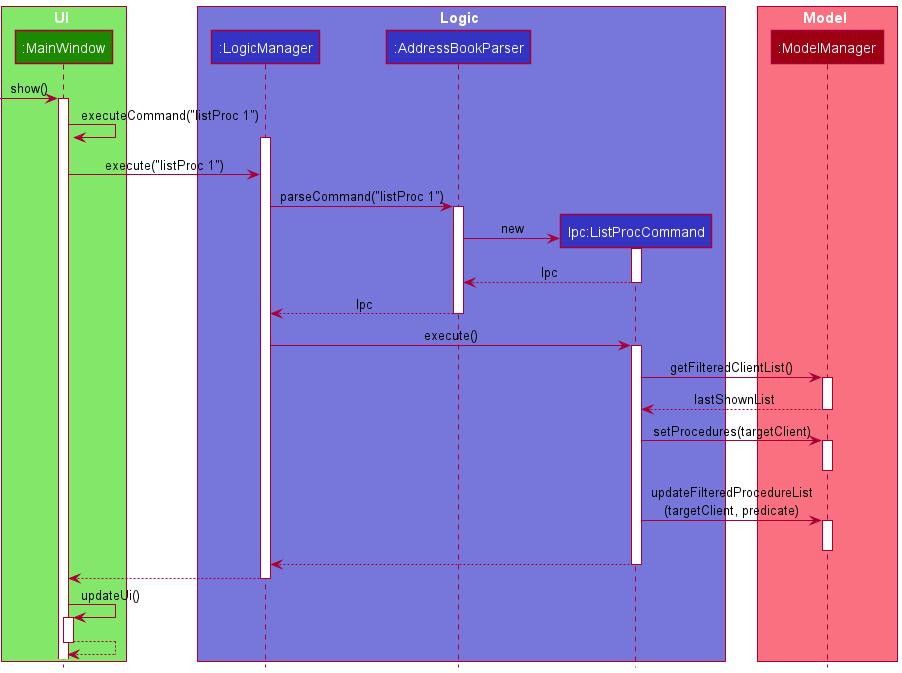

The diagram above was rendered by PlantUML. Its source (embedded in the PNG):
@startuml
!include style.puml
!define LOGIC_COLOR_T1 #7777DB

box UI UI_COLOR_T1
participant ":MainWindow" as MainWindow UI_COLOR
end box

box Logic LOGIC_COLOR_T1
participant ":LogicManager" as LogicManager LOGIC_COLOR
participant ":AddressBookParser" as AddressBookParser LOGIC_COLOR
participant "lpc:ListProcCommand" as ListProcCommand LOGIC_COLOR
end box

box Model MODEL_COLOR_T1
participant ":ModelManager" as ModelManager MODEL_COLOR
end box

-> MainWindow : show()

activate MainWindow
MainWindow -> MainWindow : executeCommand("listProc 1")

'LogicManager column'
activate LogicManager
MainWindow -> LogicManager : execute("listProc 1")
LogicManager -> AddressBookParser : parseCommand("listProc 1")
activate AddressBookParser

create ListProcCommand
AddressBookParser -> ListProcCommand : new

activate ListProcCommand
AddressBookParser <-- ListProcCommand : lpc
deactivate ListProcCommand
'ListProcCommand column'

LogicManager <-- AddressBookParser : lpc
deactivate AddressBookParser

LogicManager -> ListProcCommand : execute()
activate ListProcCommand

ListProcCommand -> ModelManager : getFilteredClientList()
activate ModelManager
ListProcCommand <-- ModelManager : lastShownList
deactivate ModelManager

ListProcCommand -> ModelManager : setProcedures(targetClient)
activate ModelManager
deactivate ModelManager

ListProcCommand -> ModelManager : updateFilteredProcedureList\n(targetClient, predicate)
activate ModelManager
deactivate ModelManager

LogicManager <-- ListProcCommand
deactivate ListProcCommand
MainWindow <-- LogicManager
deactivate LogicManager

'updateUi self invocation from MainWindow'
MainWindow -> MainWindow : updateUi()
activate MainWindow
MainWindow --> MainWindow

'End of MainWindow'
deactivate MainWindow

@enduml